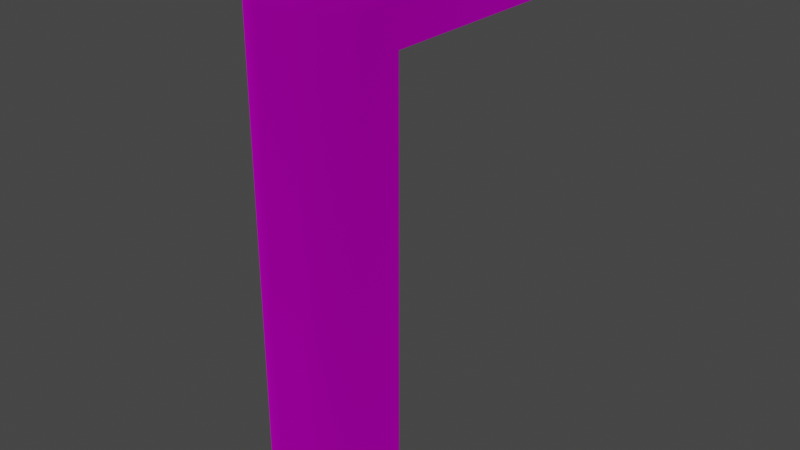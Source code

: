 # Source: sciencelab_strut_.blend  (saved by Blender 3.4.6; exported with 4.5.12 LTS)
import bpy
from mathutils import Matrix  # noqa: F401  (used for matrix-valued properties, if any)

bpy.ops.wm.read_factory_settings(use_empty=True)
scene = bpy.context.scene
scene.name = 'Scene'

# ---- collections
col_collection = bpy.data.collections.new('Collection'); scene.collection.children.link(col_collection)

# ---- images (referenced by path relative to the original .blend; pixels are not part of the script)
import os
ASSET_DIR = os.environ.get("B2B_ASSET_DIR", "")  # directory of the original .blend (textures are referenced by path, not embedded)
HERE = os.path.dirname(os.path.abspath(__file__))  # packed textures are extracted next to this script under _unpacked/

def load_image(name, relpath, width, height, colorspace="sRGB"):
    """Load a texture the original file referenced (path relative to the .blend, or extracted next to this script)."""
    p = next((c for c in (os.path.join(HERE, relpath), os.path.join(ASSET_DIR, relpath)) if relpath and os.path.exists(c)), "")
    if p:
        img = bpy.data.images.load(p, check_existing=True)
        img.name = name
    else:  # same state as the original file: an image datablock whose file is absent (Cycles renders it pink)
        img = bpy.data.images.new(name, width, height)
        img.source = "FILE"
        img.filepath = "//" + (relpath or name)
    img.colorspace_settings.name = colorspace
    return img
img_brasspipe_02_png = load_image('brasspipe_02.png', 'brasspipe_02.png', 1024, 1024, 'sRGB')

# ---- materials (node trees are filled in below, after node groups)
mat_dummymtl_rsrc_world_prop_outershell_eastside_sciencelab_strut_m = bpy.data.materials.new('dummymtl-rsrc.world.prop.outershell.eastside.sciencelab_strut-M')
mat_dummymtl_rsrc_world_prop_outershell_eastside_sciencelab_strut_m.use_backface_culling = True
mat_dummymtl_rsrc_world_prop_outershell_eastside_sciencelab_strut_m.use_transparent_shadow = False

# ---- material node trees
mat_dummymtl_rsrc_world_prop_outershell_eastside_sciencelab_strut_m.use_nodes = True; mat_dummymtl_rsrc_world_prop_outershell_eastside_sciencelab_strut_m.node_tree.nodes.clear()
_N = mat_dummymtl_rsrc_world_prop_outershell_eastside_sciencelab_strut_m.node_tree.nodes; _L = mat_dummymtl_rsrc_world_prop_outershell_eastside_sciencelab_strut_m.node_tree.links
n0 = _N.new('ShaderNodeOutputMaterial'); n0.name = 'Material Output'; n0.location = (320, 270)
n1 = _N.new('ShaderNodeBsdfPrincipled'); n1.name = 'Principled BSDF'; n1.location = (10, 300)
n1.distribution = 'GGX'
n1.subsurface_method = 'RANDOM_WALK_SKIN'
n1.inputs[1].default_value = 1.0
n1.inputs[2].default_value = 1.0
n1.inputs[27].default_value = (0.0, 0.0, 0.0, 1.0)
n1.inputs[28].default_value = 1.0
n2 = _N.new('ShaderNodeTexImage'); n2.name = 'Image Texture'; n2.location = (-379, 208)
n2.image = img_brasspipe_02_png
_L.new(n1.outputs[0], n0.inputs[0])
_L.new(n2.outputs[0], n1.inputs[0])
n0.is_active_output = True

# ---- world
world_world = bpy.data.worlds.new('World'); scene.world = world_world
world_world.use_nodes = True; world_world.node_tree.nodes.clear()
_N = world_world.node_tree.nodes; _L = world_world.node_tree.links
n0 = _N.new('ShaderNodeOutputWorld'); n0.name = 'World Output'; n0.location = (300, 300)
n1 = _N.new('ShaderNodeBackground'); n1.name = 'Background'; n1.location = (10, 300)
n1.inputs[0].default_value = (0.05088, 0.05088, 0.05088, 1.0)
_L.new(n1.outputs[0], n0.inputs[0])
n0.is_active_output = True
world_world.color = (0.05088, 0.05088, 0.05088)
world_world.use_sun_shadow = False
world_world.sun_shadow_jitter_overblur = 0.0

# ---- meshes
me_rsrc_world_prop_outershell_eastside_sciencelab_strut_mesh_0 = bpy.data.meshes.new('rsrc.world.prop.outershell.eastside.sciencelab_strut-Mesh[0]')
me_rsrc_world_prop_outershell_eastside_sciencelab_strut_mesh_0.from_pydata([(0.4098, -4.0, -0.15), (0.15, -4.15, -0.2598), (0.15, -4.0, -0.3), (-3.02e-07, -4.0, -0.3), (0.15, -2.0, -0.3), (0.3, -4.0, -0.2598), (0.3, -2.0, -0.2598), (0.4098, -2.0, -0.15), (0.45, -4.0, -2.289e-07), (0.3, 4.011e-05, -0.2598), (0.15, 4.012e-05, -0.3), (0.4098, 4.01e-05, -0.15), (0.0, 4.017e-05, -0.3), (0.45, -2.0, -1.144e-07), (0.45, 4.002e-05, 0.0), (0.45, -2.0, 0.3), (0.45, 4.002e-05, 0.3), (-1.51e-07, -2.0, -0.3), (-0.15, -2.0, -0.3), (-0.15, 4.014e-05, -0.3), (-0.3, -2.0, -0.2598), (-0.3, 4.015e-05, -0.2598), (-0.3, -4.0, -0.2598), (-0.15, -4.0, -0.3), (-0.4098, -2.0, -0.15), (-0.45, -4.0, -2.289e-07), (-0.4098, 4.016e-05, -0.15), (-0.45, -2.0, -1.144e-07), (-0.45, 4.009e-05, 0.0), (-0.45, -2.0, 0.3), (-0.45, 4.009e-05, 0.3), (-0.15, -4.15, -0.2598), (-0.2799, -4.15, -0.225), (-3.133e-07, -4.15, -0.2598), (0.15, -4.26, -0.15), (0.2799, -4.15, -0.225), (-3.216e-07, -4.26, -0.15), (-0.15, -4.26, -0.15), (-0.2799, -4.225, -0.15), (0.45, -3.7, 0.3), (0.45, -3.7, 2.0), (0.45, -4.0, 2.0), (0.4098, -4.15, 2.0), (0.3, -4.26, 2.0), (0.15, -4.3, 2.0), (0.15, -4.3, -2.289e-07), (-3.246e-07, -4.3, -2.098e-07), (-3.246e-07, -4.3, 2.0), (-0.15, -4.3, 2.0), (0.2799, -4.225, -0.15), (0.3, -4.26, -1.907e-07), (0.375, -4.13, -0.1299), (0.4098, -4.15, -2.289e-07), (-0.15, -4.3, -2.289e-07), (-0.375, -4.13, -0.1299), (-0.4098, -4.15, -2.289e-07), (-0.4098, -4.0, -0.15), (-0.3, -4.26, -1.907e-07), (-0.3, -4.26, 2.0), (-0.4098, -4.15, 2.0), (-0.45, -4.0, 2.0), (-0.45, -3.7, 0.3), (-0.45, -3.7, 2.0)], [], [(0, 51, 35), (35, 5, 0), (5, 35, 1), (1, 2, 5), (3, 2, 1), (4, 2, 3), (5, 2, 4), (4, 6, 5), (0, 5, 6), (6, 7, 0), (8, 0, 7), (7, 6, 9), (10, 9, 6), (6, 4, 10), (9, 11, 7), (12, 10, 4), (13, 7, 11), (7, 13, 8), (11, 14, 13), (39, 8, 13), (13, 15, 39), (15, 13, 14), (14, 16, 15), (4, 17, 12), (3, 17, 4), (18, 12, 17), (3, 18, 17), (12, 18, 19), (20, 19, 18), (19, 20, 21), (18, 22, 20), (56, 20, 22), (22, 18, 23), (18, 3, 23), (20, 56, 24), (24, 21, 20), (25, 24, 56), (21, 24, 26), (24, 25, 27), (27, 26, 24), (61, 27, 25), (26, 27, 28), (27, 61, 29), (29, 28, 27), (28, 29, 30), (3, 31, 23), (31, 22, 23), (22, 31, 32), (32, 56, 22), (56, 32, 54), (31, 3, 33), (1, 33, 3), (33, 1, 34), (34, 1, 35), (35, 49, 34), (51, 49, 35), (34, 36, 33), (37, 33, 36), (33, 37, 31), (37, 32, 31), (32, 37, 38), (54, 32, 38), (39, 40, 41), (41, 8, 39), (8, 41, 42), (42, 52, 8), (52, 42, 43), (43, 50, 52), (50, 43, 44), (44, 45, 50), (46, 45, 44), (44, 47, 46), (48, 46, 47), (45, 46, 36), (36, 34, 45), (45, 34, 49), (49, 50, 45), (50, 49, 51), (51, 52, 50), (8, 52, 51), (51, 0, 8), (53, 36, 46), (36, 53, 37), (53, 38, 37), (46, 48, 53), (38, 53, 57), (57, 54, 38), (54, 57, 55), (25, 54, 55), (54, 25, 56), (48, 57, 53), (57, 48, 58), (58, 55, 57), (55, 58, 59), (59, 25, 55), (25, 59, 60), (60, 61, 25), (61, 60, 62)])
me_rsrc_world_prop_outershell_eastside_sciencelab_strut_mesh_0.polygons.foreach_set('use_smooth', [1, 1, 1, 1, 1, 1, 1, 1, 1, 1, 1, 1, 1, 1, 1, 1, 1, 1, 1, 0, 0, 0, 0, 1, 1, 1, 1, 1, 1, 1, 1, 1, 1, 1, 1, 1, 1, 1, 1, 1, 0, 1, 0, 0, 0, 1, 1, 1, 1, 1, 1, 1, 1, 1, 1, 1, 1, 1, 1, 1, 1, 1, 0, 0, 1, 1, 1, 1, 1, 1, 0, 0, 0, 1, 1, 1, 1, 1, 1, 1, 1, 1, 1, 1, 0, 1, 1, 1, 1, 1, 1, 1, 1, 1, 1, 1, 0, 0])
_uv = me_rsrc_world_prop_outershell_eastside_sciencelab_strut_mesh_0.uv_layers.new(name='UVMap')
_uv.uv.foreach_set('vector', [0.04192, 0.594, 0.0122, 0.5759, 0.01523, 0.502, 0.01523, 0.502, 0.05045, 0.5124, 0.04192, 0.594, 0.05045, 0.5124, 0.01523, 0.502, 0.01793, 0.4321, 0.01793, 0.4321, 0.05356, 0.4319, 0.05045, 0.5124, 0.05356, 0.3537, 0.05356, 0.4319, 0.01793, 0.4321, 0.5, 0.4318, 0.05356, 0.4319, 0.05356, 0.3537, 0.05356, 0.502, 0.05356, 0.4319, 0.5, 0.4318, 0.5, 0.4318, 0.5, 0.502, 0.05356, 0.502, 0.05356, 0.5764, 0.05356, 0.502, 0.5, 0.502, 0.5, 0.502, 0.5, 0.5764, 0.05356, 0.5764, 0.05356, 0.6477, 0.05356, 0.5764, 0.5, 0.5764, 0.5, 0.5764, 0.5, 0.502, 1.0, 0.502, 1.0, 0.4317, 1.0, 0.502, 0.5, 0.502, 0.5, 0.502, 0.5, 0.4318, 1.0, 0.4317, 1.0, 0.502, 1.0, 0.5764, 0.5, 0.5764, 1.0, 0.3536, 1.0, 0.4317, 0.5, 0.4318, 0.5, 0.6477, 0.5, 0.5764, 1.0, 0.5764, 0.5, 0.5764, 0.5, 0.6477, 0.05356, 0.6477, 1.0, 0.5764, 1.0, 0.6477, 0.5, 0.6477, 0.1121, 0.7952, 0.05356, 0.6477, 0.5, 0.6477, 0.5, 0.6477, 0.5, 0.7952, 0.1121, 0.7952, 0.5, 0.7952, 0.5, 0.6477, 1.0, 0.6477, 1.0, 0.6477, 1.0, 0.7952, 0.5, 0.7952, 0.5, 0.4318, 0.5, 0.3537, 1.0, 0.3536, 0.05356, 0.3537, 0.5, 0.3537, 0.5, 0.4318, 0.5, 0.4318, 1.0, 0.3536, 0.5, 0.3537, 0.05356, 0.3537, 0.5, 0.4318, 0.5, 0.3537, 1.0, 0.3536, 0.5, 0.4318, 1.0, 0.4317, 0.5, 0.502, 1.0, 0.4317, 0.5, 0.4318, 1.0, 0.4317, 0.5, 0.502, 1.0, 0.502, 0.5, 0.4318, 0.05356, 0.502, 0.5, 0.502, 0.05356, 0.5764, 0.5, 0.502, 0.05356, 0.502, 0.05356, 0.502, 0.5, 0.4318, 0.05356, 0.4319, 0.5, 0.4318, 0.05356, 0.3537, 0.05356, 0.4319, 0.5, 0.502, 0.05356, 0.5764, 0.5, 0.5764, 0.5, 0.5764, 1.0, 0.502, 0.5, 0.502, 0.05356, 0.6477, 0.5, 0.5764, 0.05356, 0.5764, 1.0, 0.502, 0.5, 0.5764, 1.0, 0.5764, 0.5, 0.5764, 0.05356, 0.6477, 0.5, 0.6477, 0.5, 0.6477, 1.0, 0.5764, 0.5, 0.5764, 0.1121, 0.7952, 0.5, 0.6477, 0.05356, 0.6477, 1.0, 0.5764, 0.5, 0.6477, 1.0, 0.6477, 0.5, 0.6477, 0.1121, 0.7952, 0.5, 0.7952, 0.5, 0.7952, 1.0, 0.6477, 0.5, 0.6477, 1.0, 0.6477, 0.5, 0.7952, 1.0, 0.7952, 0.05356, 0.3537, 0.01793, 0.4321, 0.05356, 0.4319, 0.01793, 0.4321, 0.05045, 0.5124, 0.05356, 0.4319, 0.05045, 0.5124, 0.01793, 0.4321, 0.01523, 0.502, 0.01523, 0.502, 0.04192, 0.594, 0.05045, 0.5124, 0.04192, 0.594, 0.01523, 0.502, 0.0122, 0.5759, 0.01793, 0.4321, 0.05356, 0.3537, 0.01793, 0.3537, 0.01793, 0.4321, 0.01793, 0.3537, 0.05356, 0.3537, 0.01793, 0.3537, 0.01793, 0.4321, -0.01793, 0.4322, -0.01793, 0.4322, 0.01793, 0.4321, 0.01225, 0.502, 0.01225, 0.502, -0.01224, 0.502, -0.01793, 0.4322, 2.503e-06, 0.5759, -0.01224, 0.502, 0.01225, 0.502, -0.01793, 0.4322, -0.01793, 0.3537, 0.01793, 0.3537, -0.01793, 0.4322, 0.01793, 0.3537, -0.01793, 0.3537, 0.01793, 0.3537, -0.01793, 0.4322, 0.01793, 0.4321, -0.01793, 0.4322, 0.01225, 0.502, 0.01793, 0.4321, 0.01225, 0.502, -0.01793, 0.4322, -0.01224, 0.502, 2.503e-06, 0.5759, 0.01225, 0.502, -0.01224, 0.502, 0.112, 0.796, 0.5, 0.796, 0.5, 0.648, 0.5, 0.648, 0.054, 0.648, 0.112, 0.796, 0.054, 0.648, 0.5, 0.648, 0.5, 0.576, 0.5, 0.576, 0.054, 0.576, 0.054, 0.648, 0.054, 0.576, 0.5, 0.576, 0.5, 0.502, 0.5, 0.502, 0.054, 0.502, 0.054, 0.576, 0.054, 0.502, 0.5, 0.502, 0.5, 0.432, 0.5, 0.432, 0.054, 0.432, 0.054, 0.502, 0.054, 0.354, 0.054, 0.432, 0.5, 0.432, 0.5, 0.432, 0.5, 0.354, 0.054, 0.354, 0.5, 0.432, 0.054, 0.354, 0.5, 0.354, 0.054, 0.432, 0.054, 0.354, 0.018, 0.354, 0.018, 0.354, 0.018, 0.432, 0.054, 0.432, 0.054, 0.432, 0.018, 0.432, 0.015, 0.502, 0.015, 0.502, 0.05, 0.5113, 0.054, 0.432, 0.05, 0.5113, 0.015, 0.502, 0.012, 0.576, 0.012, 0.576, 0.042, 0.594, 0.05, 0.5113, 0.03, 0.646, 0.042, 0.594, 0.012, 0.576, 0.012, 0.576, -0.002539, 0.618, 0.03, 0.646, 0.054, 0.432, 0.018, 0.354, 0.054, 0.354, 0.018, 0.354, 0.054, 0.432, 0.018, 0.432, 0.054, 0.432, 0.015, 0.502, 0.018, 0.432, 0.054, 0.354, 0.5, 0.432, 0.054, 0.432, 0.015, 0.502, 0.054, 0.432, 0.05, 0.5113, 0.05, 0.5113, 0.012, 0.576, 0.015, 0.502, 0.012, 0.576, 0.05, 0.5113, 0.042, 0.594, 0.03, 0.646, 0.012, 0.576, 0.042, 0.594, 0.012, 0.576, 0.03, 0.646, -0.002539, 0.618, 0.5, 0.432, 0.054, 0.502, 0.054, 0.432, 0.054, 0.502, 0.5, 0.432, 0.5, 0.502, 0.5, 0.502, 0.054, 0.576, 0.054, 0.502, 0.054, 0.576, 0.5, 0.502, 0.5, 0.576, 0.5, 0.576, 0.054, 0.648, 0.054, 0.576, 0.054, 0.648, 0.5, 0.576, 0.5, 0.648, 0.5, 0.648, 0.112, 0.796, 0.054, 0.648, 0.112, 0.796, 0.5, 0.648, 0.5, 0.796])
me_rsrc_world_prop_outershell_eastside_sciencelab_strut_mesh_0.materials.append(mat_dummymtl_rsrc_world_prop_outershell_eastside_sciencelab_strut_m)
me_rsrc_world_prop_outershell_eastside_sciencelab_strut_mesh_0.update()
me_rsrc_world_prop_outershell_eastside_sciencelab_strut_mesh_0.normals_split_custom_set([tuple(v) for v in zip(*[iter([0.8596, -0.1411, -0.4911, 0.7887, -0.4414, -0.4279, 0.4439, -0.4653, -0.7658, 0.4439, -0.4653, -0.7658, 0.4959, -0.1278, -0.8589, 0.8596, -0.1411, -0.4911, 0.4959, -0.1278, -0.8589, 0.4439, -0.4653, -0.7658, 0.1129, -0.4883, -0.8653, 0.1129, -0.4883, -0.8653, 0.0006378, -0.0006361, -1.0, 0.4959, -0.1278, -0.8589, -6.193e-06, -0.0006307, -1.0, 0.0006378, -0.0006361, -1.0, 0.1129, -0.4883, -0.8653, 0.0006431, 6.23e-06, -1.0, 0.0006378, -0.0006361, -1.0, -6.193e-06, -0.0006307, -1.0, 0.4959, -0.1278, -0.8589, 0.0006378, -0.0006361, -1.0, 0.0006431, 6.23e-06, -1.0, 0.0006431, 6.23e-06, -1.0, 0.5, -8.854e-08, -0.866, 0.4959, -0.1278, -0.8589, 0.8596, -0.1411, -0.4911, 0.4959, -0.1278, -0.8589, 0.5, -8.854e-08, -0.866, 0.5, -8.854e-08, -0.866, 0.866, -8.849e-08, -0.5, 0.8596, -0.1411, -0.4911, 1.0, 4.616e-05, 8.598e-06, 0.8596, -0.1411, -0.4911, 0.866, -8.849e-08, -0.5, 0.866, -8.849e-08, -0.5, 0.5, -8.854e-08, -0.866, 0.5, 0.0, -0.866, 0.0006676, -8.714e-05, -1.0, 0.5, 0.0, -0.866, 0.5, -8.854e-08, -0.866, 0.5, -8.854e-08, -0.866, 0.0006431, 6.23e-06, -1.0, 0.0006676, -8.714e-05, -1.0, 0.5, 0.0, -0.866, 0.866, -2.076e-09, -0.5, 0.866, -8.849e-08, -0.5, 0.0, 0.0, -1.0, 0.0006676, -8.714e-05, -1.0, 0.0006431, 6.23e-06, -1.0, 1.0, 1.242e-05, -5.677e-06, 0.866, -8.849e-08, -0.5, 0.866, -2.076e-09, -0.5, 0.866, -8.849e-08, -0.5, 1.0, 1.242e-05, -5.677e-06, 1.0, 4.616e-05, 8.598e-06, 0.866, -2.076e-09, -0.5, 1.0, -1.247e-05, -5.484e-06, 1.0, 1.242e-05, -5.677e-06, 1.0, 2.702e-08, 0.0, 1.0, 2.702e-08, 0.0, 1.0, 2.702e-08, 0.0, 1.0, 0.0, 0.0, 1.0, 0.0, 0.0, 1.0, 0.0, 0.0, 1.0, -2.265e-08, 0.0, 1.0, -2.265e-08, 0.0, 1.0, -2.265e-08, 0.0, 1.0, 0.0, 0.0, 1.0, 0.0, 0.0, 1.0, 0.0, 0.0, 0.0006431, 6.23e-06, -1.0, 0.0, 0.0, -1.0, 0.0, 0.0, -1.0, -6.193e-06, -0.0006307, -1.0, 0.0, 0.0, -1.0, 0.0006431, 6.23e-06, -1.0, -0.0006431, -7.764e-06, -1.0, 0.0, 0.0, -1.0, 0.0, 0.0, -1.0, -6.193e-06, -0.0006307, -1.0, -0.0006431, -7.764e-06, -1.0, 0.0, 0.0, -1.0, 0.0, 0.0, -1.0, -0.0006431, -7.764e-06, -1.0, -0.0006676, 2.349e-08, -1.0, -0.5, 0.0, -0.866, -0.0006676, 2.349e-08, -1.0, -0.0006431, -7.764e-06, -1.0, -0.0006676, 2.349e-08, -1.0, -0.5, 0.0, -0.866, -0.5, 0.0, -0.866, -0.0006431, -7.764e-06, -1.0, -0.4959, -0.1278, -0.8589, -0.5, 0.0, -0.866, -0.8596, -0.1411, -0.4911, -0.5, 0.0, -0.866, -0.4959, -0.1278, -0.8589, -0.4959, -0.1278, -0.8589, -0.0006431, -7.764e-06, -1.0, -0.0006378, -0.0006362, -1.0, -0.0006431, -7.764e-06, -1.0, -6.193e-06, -0.0006307, -1.0, -0.0006378, -0.0006362, -1.0, -0.5, 0.0, -0.866, -0.8596, -0.1411, -0.4911, -0.866, 1.077e-08, -0.5, -0.866, 1.077e-08, -0.5, -0.5, 0.0, -0.866, -0.5, 0.0, -0.866, -1.0, -4.865e-07, -1.468e-05, -0.866, 1.077e-08, -0.5, -0.8596, -0.1411, -0.4911, -0.5, 0.0, -0.866, -0.866, 1.077e-08, -0.5, -0.866, -2.076e-09, -0.5, -0.866, 1.077e-08, -0.5, -1.0, -4.865e-07, -1.468e-05, -1.0, 1.24e-05, -5.707e-06, -1.0, 1.24e-05, -5.707e-06, -0.866, -2.076e-09, -0.5, -0.866, 1.077e-08, -0.5, -1.0, 2.702e-08, 0.0, -1.0, 2.702e-08, 0.0, -1.0, 2.702e-08, 0.0, -0.866, -2.076e-09, -0.5, -1.0, 1.24e-05, -5.707e-06, -1.0, -1.243e-05, -5.484e-06, -1.0, 0.0, 0.0, -1.0, 0.0, 0.0, -1.0, 0.0, 0.0, -1.0, -2.265e-08, 0.0, -1.0, -2.265e-08, 0.0, -1.0, -2.265e-08, 0.0, -1.0, 0.0, 0.0, -1.0, 0.0, 0.0, -1.0, 0.0, 0.0, -6.193e-06, -0.0006307, -1.0, -0.1129, -0.4883, -0.8653, -0.0006378, -0.0006362, -1.0, -0.1129, -0.4883, -0.8653, -0.4959, -0.1278, -0.8589, -0.0006378, -0.0006362, -1.0, -0.4959, -0.1278, -0.8589, -0.1129, -0.4883, -0.8653, -0.4439, -0.4653, -0.7658, -0.4439, -0.4653, -0.7658, -0.8596, -0.1411, -0.4911, -0.4959, -0.1278, -0.8589, -0.8596, -0.1411, -0.4911, -0.4439, -0.4653, -0.7658, -0.7887, -0.4414, -0.4279, -0.1129, -0.4883, -0.8653, -6.193e-06, -0.0006307, -1.0, 0.0, -0.5, -0.866, 0.1129, -0.4883, -0.8653, 0.0, -0.5, -0.866, -6.193e-06, -0.0006307, -1.0, 0.0, -0.5, -0.866, 0.1129, -0.4883, -0.8653, 0.1129, -0.8653, -0.4883, 0.1129, -0.8653, -0.4883, 0.1129, -0.4883, -0.8653, 0.4439, -0.4653, -0.7658, 0.4439, -0.4653, -0.7658, 0.4491, -0.7653, -0.4611, 0.1129, -0.8653, -0.4883, 0.7887, -0.4414, -0.4279, 0.4491, -0.7653, -0.4611, 0.4439, -0.4653, -0.7658, 0.1129, -0.8653, -0.4883, 4.976e-15, -0.866, -0.5, 0.0, -0.5, -0.866, -0.1129, -0.8653, -0.4883, 0.0, -0.5, -0.866, 4.976e-15, -0.866, -0.5, 0.0, -0.5, -0.866, -0.1129, -0.8653, -0.4883, -0.1129, -0.4883, -0.8653, -0.1129, -0.8653, -0.4883, -0.4439, -0.4653, -0.7658, -0.1129, -0.4883, -0.8653, -0.4439, -0.4653, -0.7658, -0.1129, -0.8653, -0.4883, -0.4491, -0.7653, -0.4611, -0.7887, -0.4414, -0.4279, -0.4439, -0.4653, -0.7658, -0.4491, -0.7653, -0.4611, 1.0, 0.0, 0.0, 1.0, 0.0, 0.0, 1.0, 0.0, 0.0, 1.0, -1.49e-07, 0.0, 1.0, -1.49e-07, 0.0, 1.0, -1.49e-07, 0.0, 1.0, 4.616e-05, 8.598e-06, 1.0, -1.128e-05, -1.236e-05, 0.866, -0.5, 0.0, 0.866, -0.5, 0.0, 0.8568, -0.4946, -0.146, 1.0, 4.616e-05, 8.598e-06, 0.8568, -0.4946, -0.146, 0.866, -0.5, 0.0, 0.5, -0.866, 0.0, 0.5, -0.866, 0.0, 0.4993, -0.8563, -0.1323, 0.8568, -0.4946, -0.146, 0.4993, -0.8563, -0.1323, 0.5, -0.866, 0.0, -8.374e-06, -1.0, -1.242e-05, -8.374e-06, -1.0, -1.242e-05, -1.343e-05, -1.0, -5.603e-06, 0.4993, -0.8563, -0.1323, 0.0, -1.0, 0.0, 0.0, -1.0, 0.0, 0.0, -1.0, 0.0, 0.0, -1.0, 0.0, 0.0, -1.0, 0.0, 0.0, -1.0, 0.0, 0.0, -1.0, 0.0, 0.0, -1.0, 0.0, 0.0, -1.0, 0.0, -1.343e-05, -1.0, -5.603e-06, 1.238e-05, -1.0, 7.51e-06, 4.976e-15, -0.866, -0.5, 4.976e-15, -0.866, -0.5, 0.1129, -0.8653, -0.4883, -1.343e-05, -1.0, -5.603e-06, -1.343e-05, -1.0, -5.603e-06, 0.1129, -0.8653, -0.4883, 0.4491, -0.7653, -0.4611, 0.4491, -0.7653, -0.4611, 0.4993, -0.8563, -0.1323, -1.343e-05, -1.0, -5.603e-06, 0.4993, -0.8563, -0.1323, 0.4491, -0.7653, -0.4611, 0.7887, -0.4414, -0.4279, 0.7887, -0.4414, -0.4279, 0.8568, -0.4946, -0.146, 0.4993, -0.8563, -0.1323, 1.0, 4.616e-05, 8.598e-06, 0.8568, -0.4946, -0.146, 0.7887, -0.4414, -0.4279, 0.7887, -0.4414, -0.4279, 0.8596, -0.1411, -0.4911, 1.0, 4.616e-05, 8.598e-06, 8.583e-06, -1.0, -2.238e-07, 4.976e-15, -0.866, -0.5, 1.238e-05, -1.0, 7.51e-06, 4.976e-15, -0.866, -0.5, 8.583e-06, -1.0, -2.238e-07, -0.1129, -0.8653, -0.4883, 8.583e-06, -1.0, -2.238e-07, -0.4491, -0.7653, -0.4611, -0.1129, -0.8653, -0.4883, 0.0, -1.0, 0.0, 0.0, -1.0, 0.0, 0.0, -1.0, 0.0, -0.4491, -0.7653, -0.4611, 8.583e-06, -1.0, -2.238e-07, -0.4993, -0.8563, -0.1323, -0.4993, -0.8563, -0.1323, -0.7887, -0.4414, -0.4279, -0.4491, -0.7653, -0.4611, -0.7887, -0.4414, -0.4279, -0.4993, -0.8563, -0.1323, -0.8568, -0.4946, -0.146, -1.0, -4.865e-07, -1.468e-05, -0.7887, -0.4414, -0.4279, -0.8568, -0.4946, -0.146, -0.7887, -0.4414, -0.4279, -1.0, -4.865e-07, -1.468e-05, -0.8596, -0.1411, -0.4911, 8.374e-06, -1.0, -1.236e-05, -0.4993, -0.8563, -0.1323, 8.583e-06, -1.0, -2.238e-07, -0.4993, -0.8563, -0.1323, 8.374e-06, -1.0, -1.236e-05, -0.5, -0.866, 0.0, -0.5, -0.866, 0.0, -0.8568, -0.4946, -0.146, -0.4993, -0.8563, -0.1323, -0.8568, -0.4946, -0.146, -0.5, -0.866, 0.0, -0.866, -0.5, 0.0, -0.866, -0.5, 0.0, -1.0, -4.865e-07, -1.468e-05, -0.8568, -0.4946, -0.146, -1.0, -4.865e-07, -1.468e-05, -0.866, -0.5, 0.0, -1.0, -5.35e-06, -1.242e-05, -1.0, -1.49e-07, 0.0, -1.0, -1.49e-07, 0.0, -1.0, -1.49e-07, 0.0, -1.0, 0.0, 0.0, -1.0, 0.0, 0.0, -1.0, 0.0, 0.0])] * 3)])

# ---- objects
ob_eastside_sciencelab_strut_mesh_0 = bpy.data.objects.new('eastside.sciencelab_strut-Mesh[0]', me_rsrc_world_prop_outershell_eastside_sciencelab_strut_mesh_0)

# ---- transforms, parenting, visibility, modifiers, constraints
ob_eastside_sciencelab_strut_mesh_0.location = (0.0, 0.0, 0.0)
ob_eastside_sciencelab_strut_mesh_0.rotation_mode = 'QUATERNION'
ob_eastside_sciencelab_strut_mesh_0.rotation_quaternion = (0.7071, -0.7071, -1.57e-16, -9.358e-24)

# ---- collection membership
scene.collection.objects.link(ob_eastside_sciencelab_strut_mesh_0)

# ---- scene / render settings (as saved in the file)
scene.frame_start = 1; scene.frame_end = 250; scene.frame_set(1)
scene.render.engine = 'BLENDER_EEVEE_NEXT'
scene.cycles.sampling_pattern = 'TABULATED_SOBOL'
scene.cycles.use_light_tree = False
scene.view_settings.view_transform = 'Filmic'
bpy.context.view_layer.update()

# ---- added for rendering (the .blend has no active camera and no usable light): camera, sun
cam_auto = bpy.data.cameras.new('AutoCamera')
cam_auto.lens = 50.0
cam_auto.sensor_width = 36.0
cam_auto.clip_end = 1000.0
ob_auto_camera = bpy.data.objects.new('AutoCamera', cam_auto)
scene.collection.objects.link(ob_auto_camera)
ob_auto_camera.location = (4.58808, -4.65568, 5.82045)
ob_auto_camera.rotation_euler = (1.09748, -7.21219e-08, 0.694738)
scene.camera = ob_auto_camera
light_auto_sun = bpy.data.lights.new('AutoSun', 'SUN')
light_auto_sun.energy = 3.0
light_auto_sun.angle = 0.0523599
ob_auto_sun = bpy.data.objects.new('AutoSun', light_auto_sun)
scene.collection.objects.link(ob_auto_sun)
ob_auto_sun.rotation_euler = (0.872665, 0.174533, 0.523599)
bpy.context.view_layer.update()
